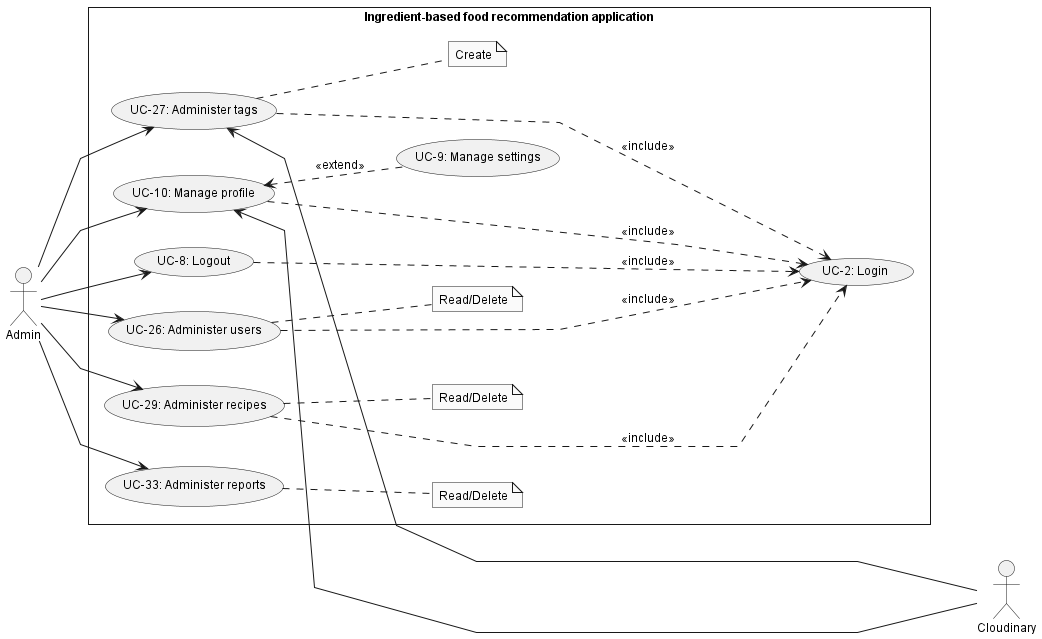

The diagram above was rendered by PlantUML. Its source (embedded in the PNG):
@startuml AdminUsecase
skinparam style strictuml
skinparam monochrome true
skinparam linetype polyline
skinparam defaultFontSize 12
left to right direction
actor "Admin" as admin
actor "Cloudinary" as cl
rectangle Ingredient-based<U+0020>food<U+0020>recommendation<U+0020>application {
    usecase "UC-2: Login" as ucLogin
    usecase "UC-8: Logout" as ucLogout
    usecase "UC-9: Manage settings" as ucManageSetting
    usecase "UC-10: Manage profile" as ucManageProfile

    usecase "UC-26: Administer users" as ucAdmUser
    usecase "UC-27: Administer tags" as ucAdmTags
    usecase "UC-29: Administer recipes" as ucAdmRecipe
    usecase "UC-33: Administer reports" as ucAdmReport

    note "Read/Delete" as noteAdmUser
    note "Read/Delete" as noteAdmRecipe
    note "Create" as noteAdmTag
    note "Read/Delete" as noteAdmReport

    admin --> ucAdmUser
        ucAdmUser .. noteAdmUser
    admin --> ucAdmRecipe
        ucAdmRecipe .. noteAdmRecipe
    admin --> ucAdmReport
        ucAdmReport .. noteAdmReport
    admin --> ucAdmTags
        ucAdmTags .. noteAdmTag
    admin --> ucManageProfile
        ucManageProfile <.. ucManageSetting: <<extend>>
    admin --> ucLogout

    ucLogout .....> ucLogin : <<include>>
    ucAdmUser .....> ucLogin : <<include>>
    ucAdmRecipe .....> ucLogin : <<include>>
    ucAdmTags .....> ucLogin : <<include>>
    ucManageProfile .....> ucLogin : <<include>>

    cl --up----> ucManageProfile
    cl --up----> ucAdmTags
}

@enduml